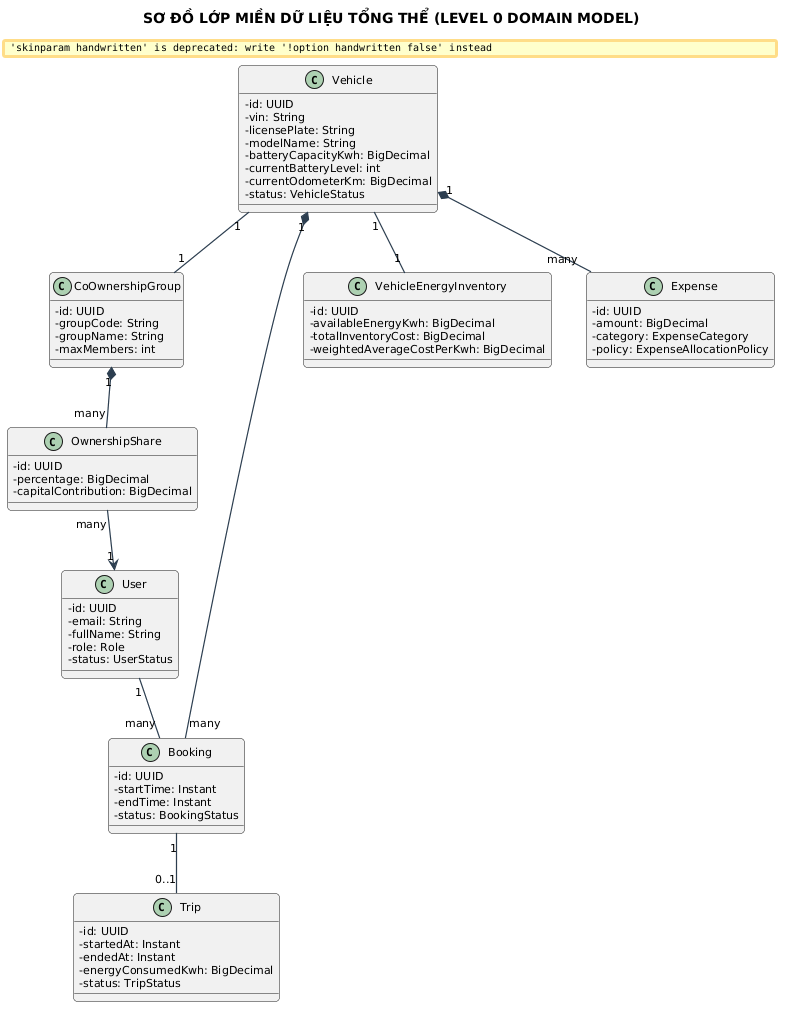

The diagram above was rendered by PlantUML. Its source (embedded in the PNG):
@startuml
title SƠ ĐỒ LỚP MIỀN DỮ LIỆU TỔNG THỂ (LEVEL 0 DOMAIN MODEL)

skinparam backgroundColor #FFFFFF
skinparam defaultFontName "Segoe UI"
skinparam defaultFontSize 11
skinparam roundCorner 8
skinparam shadowing false
skinparam handwritten false
skinparam ArrowColor #2C3E50
skinparam ArrowThickness 1.2
skinparam classAttributeIconSize 0


class User {
    - id: UUID
    - email: String
    - fullName: String
    - role: Role
    - status: UserStatus
}

class Vehicle {
    - id: UUID
    - vin: String
    - licensePlate: String
    - modelName: String
    - batteryCapacityKwh: BigDecimal
    - currentBatteryLevel: int
    - currentOdometerKm: BigDecimal
    - status: VehicleStatus
}

class CoOwnershipGroup {
    - id: UUID
    - groupCode: String
    - groupName: String
    - maxMembers: int
}

class OwnershipShare {
    - id: UUID
    - percentage: BigDecimal
    - capitalContribution: BigDecimal
}

class Booking {
    - id: UUID
    - startTime: Instant
    - endTime: Instant
    - status: BookingStatus
}

class Trip {
    - id: UUID
    - startedAt: Instant
    - endedAt: Instant
    - energyConsumedKwh: BigDecimal
    - status: TripStatus
}

class VehicleEnergyInventory {
    - id: UUID
    - availableEnergyKwh: BigDecimal
    - totalInventoryCost: BigDecimal
    - weightedAverageCostPerKwh: BigDecimal
}

class Expense {
    - id: UUID
    - amount: BigDecimal
    - category: ExpenseCategory
    - policy: ExpenseAllocationPolicy
}

CoOwnershipGroup "1" *-- "many" OwnershipShare
OwnershipShare "many" --> "1" User
Vehicle "1" -- "1" CoOwnershipGroup
Vehicle "1" -- "1" VehicleEnergyInventory
Vehicle "1" *-- "many" Booking
Booking "1" -- "0..1" Trip
User "1" -- "many" Booking
Vehicle "1" *-- "many" Expense
@enduml